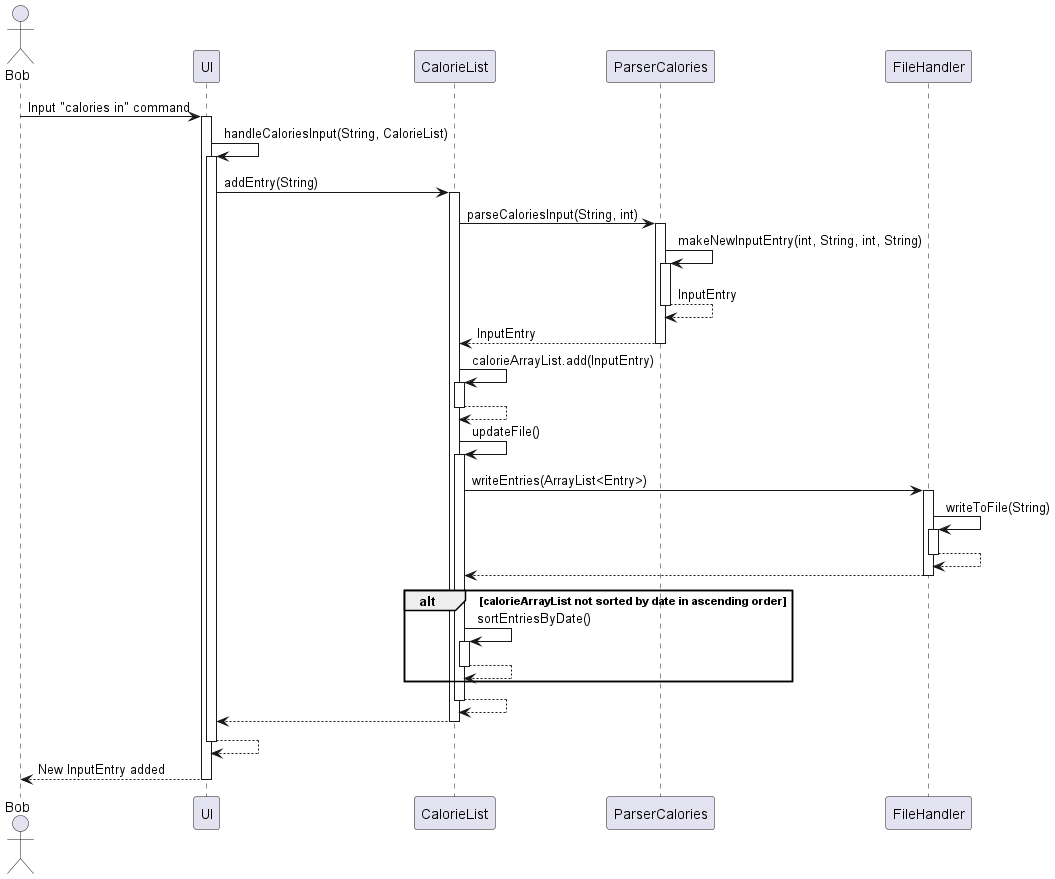

The diagram above was rendered by PlantUML. Its source (embedded in the PNG):
@startuml
actor Bob
Bob -> UI: Input "calories in" command
activate UI

UI -> UI: handleCaloriesInput(String, CalorieList)
activate UI

UI -> CalorieList: addEntry(String)
activate CalorieList

CalorieList -> ParserCalories: parseCaloriesInput(String, int)
activate ParserCalories

ParserCalories -> ParserCalories : makeNewInputEntry(int, String, int, String)
activate ParserCalories

return InputEntry
return InputEntry

CalorieList -> CalorieList: calorieArrayList.add(InputEntry)
activate CalorieList
return

CalorieList -> CalorieList: updateFile()
activate CalorieList

CalorieList -> FileHandler : writeEntries(ArrayList<Entry>)
activate FileHandler
FileHandler -> FileHandler : writeToFile(String)
activate FileHandler
return
return

alt calorieArrayList not sorted by date in ascending order
    CalorieList -> CalorieList : sortEntriesByDate()
    activate CalorieList
    return
end


return
return
return
return New InputEntry added

@enduml